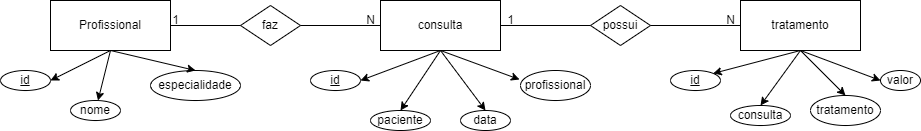

The diagram above was exported from draw.io. Its source (the exported page's mxGraphModel, read from the mxfile embedded in the PNG):
<mxGraphModel dx="1422" dy="794" grid="1" gridSize="10" guides="1" tooltips="1" connect="1" arrows="1" fold="1" page="1" pageScale="1" pageWidth="827" pageHeight="1169" math="0" shadow="0">
  <root>
    <mxCell id="0" />
    <mxCell id="1" parent="0" />
    <mxCell id="zXIG8qfJWmSEwG1mZkyv-1" value="Profissional" style="rounded=0;whiteSpace=wrap;html=1;" vertex="1" parent="1">
      <mxGeometry x="160" y="190" width="120" height="50" as="geometry" />
    </mxCell>
    <mxCell id="zXIG8qfJWmSEwG1mZkyv-3" value="&lt;u&gt;id&lt;/u&gt;" style="ellipse;whiteSpace=wrap;html=1;" vertex="1" parent="1">
      <mxGeometry x="110" y="260" width="50" height="20" as="geometry" />
    </mxCell>
    <mxCell id="zXIG8qfJWmSEwG1mZkyv-4" value="nome" style="ellipse;whiteSpace=wrap;html=1;" vertex="1" parent="1">
      <mxGeometry x="180" y="290" width="50" height="20" as="geometry" />
    </mxCell>
    <mxCell id="zXIG8qfJWmSEwG1mZkyv-5" value="especialidade" style="ellipse;whiteSpace=wrap;html=1;" vertex="1" parent="1">
      <mxGeometry x="260" y="260" width="90" height="30" as="geometry" />
    </mxCell>
    <mxCell id="zXIG8qfJWmSEwG1mZkyv-14" value="consulta" style="rounded=0;whiteSpace=wrap;html=1;" vertex="1" parent="1">
      <mxGeometry x="490" y="190" width="120" height="50" as="geometry" />
    </mxCell>
    <mxCell id="zXIG8qfJWmSEwG1mZkyv-15" value="&lt;u&gt;id&lt;/u&gt;" style="ellipse;whiteSpace=wrap;html=1;" vertex="1" parent="1">
      <mxGeometry x="420" y="260" width="50" height="20" as="geometry" />
    </mxCell>
    <mxCell id="zXIG8qfJWmSEwG1mZkyv-16" value="paciente" style="ellipse;whiteSpace=wrap;html=1;" vertex="1" parent="1">
      <mxGeometry x="480" y="300" width="60" height="20" as="geometry" />
    </mxCell>
    <mxCell id="zXIG8qfJWmSEwG1mZkyv-17" value="data" style="ellipse;whiteSpace=wrap;html=1;" vertex="1" parent="1">
      <mxGeometry x="570" y="300" width="50" height="20" as="geometry" />
    </mxCell>
    <mxCell id="zXIG8qfJWmSEwG1mZkyv-19" value="profissional" style="ellipse;whiteSpace=wrap;html=1;" vertex="1" parent="1">
      <mxGeometry x="630" y="260" width="70" height="30" as="geometry" />
    </mxCell>
    <mxCell id="zXIG8qfJWmSEwG1mZkyv-20" value="tratamento" style="rounded=0;whiteSpace=wrap;html=1;" vertex="1" parent="1">
      <mxGeometry x="850" y="190" width="120" height="50" as="geometry" />
    </mxCell>
    <mxCell id="zXIG8qfJWmSEwG1mZkyv-21" value="&lt;u&gt;id&lt;/u&gt;" style="ellipse;whiteSpace=wrap;html=1;" vertex="1" parent="1">
      <mxGeometry x="780" y="260" width="50" height="20" as="geometry" />
    </mxCell>
    <mxCell id="zXIG8qfJWmSEwG1mZkyv-22" value="consulta" style="ellipse;whiteSpace=wrap;html=1;" vertex="1" parent="1">
      <mxGeometry x="840" y="295" width="60" height="20" as="geometry" />
    </mxCell>
    <mxCell id="zXIG8qfJWmSEwG1mZkyv-23" value="tratamento" style="ellipse;whiteSpace=wrap;html=1;" vertex="1" parent="1">
      <mxGeometry x="920" y="285" width="70" height="30" as="geometry" />
    </mxCell>
    <mxCell id="zXIG8qfJWmSEwG1mZkyv-24" value="valor" style="ellipse;whiteSpace=wrap;html=1;" vertex="1" parent="1">
      <mxGeometry x="990" y="260" width="40" height="20" as="geometry" />
    </mxCell>
    <mxCell id="zXIG8qfJWmSEwG1mZkyv-26" value="" style="endArrow=classic;html=1;rounded=0;exitX=0.5;exitY=1;exitDx=0;exitDy=0;entryX=0.5;entryY=0;entryDx=0;entryDy=0;" edge="1" parent="1" source="zXIG8qfJWmSEwG1mZkyv-20" target="zXIG8qfJWmSEwG1mZkyv-22">
      <mxGeometry width="50" height="50" relative="1" as="geometry">
        <mxPoint x="870" y="300" as="sourcePoint" />
        <mxPoint x="920" y="270" as="targetPoint" />
      </mxGeometry>
    </mxCell>
    <mxCell id="zXIG8qfJWmSEwG1mZkyv-27" value="" style="endArrow=classic;html=1;rounded=0;exitX=0.5;exitY=1;exitDx=0;exitDy=0;entryX=0.5;entryY=0;entryDx=0;entryDy=0;" edge="1" parent="1" source="zXIG8qfJWmSEwG1mZkyv-20" target="zXIG8qfJWmSEwG1mZkyv-23">
      <mxGeometry width="50" height="50" relative="1" as="geometry">
        <mxPoint x="920" y="250" as="sourcePoint" />
        <mxPoint x="880" y="305" as="targetPoint" />
      </mxGeometry>
    </mxCell>
    <mxCell id="zXIG8qfJWmSEwG1mZkyv-28" value="" style="endArrow=classic;html=1;rounded=0;entryX=0;entryY=0.5;entryDx=0;entryDy=0;" edge="1" parent="1" target="zXIG8qfJWmSEwG1mZkyv-24">
      <mxGeometry width="50" height="50" relative="1" as="geometry">
        <mxPoint x="910" y="240" as="sourcePoint" />
        <mxPoint x="965" y="295" as="targetPoint" />
      </mxGeometry>
    </mxCell>
    <mxCell id="zXIG8qfJWmSEwG1mZkyv-30" value="" style="endArrow=classic;html=1;rounded=0;entryX=1;entryY=0;entryDx=0;entryDy=0;exitX=0.5;exitY=1;exitDx=0;exitDy=0;" edge="1" parent="1" source="zXIG8qfJWmSEwG1mZkyv-20" target="zXIG8qfJWmSEwG1mZkyv-21">
      <mxGeometry width="50" height="50" relative="1" as="geometry">
        <mxPoint x="770" y="250" as="sourcePoint" />
        <mxPoint x="820" y="200" as="targetPoint" />
      </mxGeometry>
    </mxCell>
    <mxCell id="zXIG8qfJWmSEwG1mZkyv-31" value="" style="endArrow=classic;html=1;rounded=0;exitX=0.5;exitY=1;exitDx=0;exitDy=0;entryX=1;entryY=0.5;entryDx=0;entryDy=0;" edge="1" parent="1" source="zXIG8qfJWmSEwG1mZkyv-1" target="zXIG8qfJWmSEwG1mZkyv-3">
      <mxGeometry width="50" height="50" relative="1" as="geometry">
        <mxPoint x="100" y="380" as="sourcePoint" />
        <mxPoint x="150" y="330" as="targetPoint" />
      </mxGeometry>
    </mxCell>
    <mxCell id="zXIG8qfJWmSEwG1mZkyv-32" value="" style="endArrow=classic;html=1;rounded=0;exitX=0.5;exitY=1;exitDx=0;exitDy=0;" edge="1" parent="1" source="zXIG8qfJWmSEwG1mZkyv-1" target="zXIG8qfJWmSEwG1mZkyv-4">
      <mxGeometry width="50" height="50" relative="1" as="geometry">
        <mxPoint x="90" y="340" as="sourcePoint" />
        <mxPoint x="140" y="290" as="targetPoint" />
      </mxGeometry>
    </mxCell>
    <mxCell id="zXIG8qfJWmSEwG1mZkyv-33" value="" style="endArrow=classic;html=1;rounded=0;entryX=0.5;entryY=0;entryDx=0;entryDy=0;" edge="1" parent="1" target="zXIG8qfJWmSEwG1mZkyv-5">
      <mxGeometry width="50" height="50" relative="1" as="geometry">
        <mxPoint x="220" y="240" as="sourcePoint" />
        <mxPoint x="350" y="200" as="targetPoint" />
      </mxGeometry>
    </mxCell>
    <mxCell id="zXIG8qfJWmSEwG1mZkyv-34" value="" style="endArrow=classic;html=1;rounded=0;entryX=0.5;entryY=0;entryDx=0;entryDy=0;exitX=0.5;exitY=1;exitDx=0;exitDy=0;" edge="1" parent="1" source="zXIG8qfJWmSEwG1mZkyv-14" target="zXIG8qfJWmSEwG1mZkyv-17">
      <mxGeometry width="50" height="50" relative="1" as="geometry">
        <mxPoint x="520" y="300" as="sourcePoint" />
        <mxPoint x="570" y="250" as="targetPoint" />
      </mxGeometry>
    </mxCell>
    <mxCell id="zXIG8qfJWmSEwG1mZkyv-35" value="" style="endArrow=classic;html=1;rounded=0;entryX=-0.014;entryY=0.3;entryDx=0;entryDy=0;entryPerimeter=0;exitX=0.5;exitY=1;exitDx=0;exitDy=0;" edge="1" parent="1" source="zXIG8qfJWmSEwG1mZkyv-14" target="zXIG8qfJWmSEwG1mZkyv-19">
      <mxGeometry width="50" height="50" relative="1" as="geometry">
        <mxPoint x="520" y="300" as="sourcePoint" />
        <mxPoint x="570" y="250" as="targetPoint" />
      </mxGeometry>
    </mxCell>
    <mxCell id="zXIG8qfJWmSEwG1mZkyv-36" value="" style="endArrow=classic;html=1;rounded=0;entryX=0.5;entryY=0;entryDx=0;entryDy=0;exitX=0.5;exitY=1;exitDx=0;exitDy=0;" edge="1" parent="1" source="zXIG8qfJWmSEwG1mZkyv-14" target="zXIG8qfJWmSEwG1mZkyv-16">
      <mxGeometry width="50" height="50" relative="1" as="geometry">
        <mxPoint x="420" y="240" as="sourcePoint" />
        <mxPoint x="470" y="190" as="targetPoint" />
      </mxGeometry>
    </mxCell>
    <mxCell id="zXIG8qfJWmSEwG1mZkyv-37" value="" style="endArrow=classic;html=1;rounded=0;exitX=0.5;exitY=1;exitDx=0;exitDy=0;entryX=1;entryY=0.5;entryDx=0;entryDy=0;" edge="1" parent="1" source="zXIG8qfJWmSEwG1mZkyv-14" target="zXIG8qfJWmSEwG1mZkyv-15">
      <mxGeometry width="50" height="50" relative="1" as="geometry">
        <mxPoint x="470" y="300" as="sourcePoint" />
        <mxPoint x="480" y="260" as="targetPoint" />
      </mxGeometry>
    </mxCell>
    <mxCell id="zXIG8qfJWmSEwG1mZkyv-38" value="faz" style="rhombus;whiteSpace=wrap;html=1;" vertex="1" parent="1">
      <mxGeometry x="350" y="195" width="60" height="40" as="geometry" />
    </mxCell>
    <mxCell id="zXIG8qfJWmSEwG1mZkyv-39" value="" style="endArrow=none;html=1;rounded=0;exitX=1;exitY=0.5;exitDx=0;exitDy=0;entryX=0;entryY=0.5;entryDx=0;entryDy=0;" edge="1" parent="1" source="zXIG8qfJWmSEwG1mZkyv-1" target="zXIG8qfJWmSEwG1mZkyv-38">
      <mxGeometry width="50" height="50" relative="1" as="geometry">
        <mxPoint x="320" y="150" as="sourcePoint" />
        <mxPoint x="370" y="100" as="targetPoint" />
      </mxGeometry>
    </mxCell>
    <mxCell id="zXIG8qfJWmSEwG1mZkyv-40" value="" style="endArrow=none;html=1;rounded=0;exitX=1;exitY=0.5;exitDx=0;exitDy=0;entryX=0;entryY=0.5;entryDx=0;entryDy=0;" edge="1" parent="1" source="zXIG8qfJWmSEwG1mZkyv-38" target="zXIG8qfJWmSEwG1mZkyv-14">
      <mxGeometry width="50" height="50" relative="1" as="geometry">
        <mxPoint x="410" y="220" as="sourcePoint" />
        <mxPoint x="460" y="170" as="targetPoint" />
      </mxGeometry>
    </mxCell>
    <mxCell id="zXIG8qfJWmSEwG1mZkyv-41" value="N" style="text;html=1;align=center;verticalAlign=middle;resizable=0;points=[];autosize=1;strokeColor=none;fillColor=none;" vertex="1" parent="1">
      <mxGeometry x="465" y="195" width="30" height="30" as="geometry" />
    </mxCell>
    <mxCell id="zXIG8qfJWmSEwG1mZkyv-43" value="1" style="text;html=1;align=center;verticalAlign=middle;resizable=0;points=[];autosize=1;strokeColor=none;fillColor=none;" vertex="1" parent="1">
      <mxGeometry x="270" y="195" width="30" height="30" as="geometry" />
    </mxCell>
    <mxCell id="zXIG8qfJWmSEwG1mZkyv-50" value="possui" style="rhombus;whiteSpace=wrap;html=1;" vertex="1" parent="1">
      <mxGeometry x="700" y="195" width="60" height="40" as="geometry" />
    </mxCell>
    <mxCell id="zXIG8qfJWmSEwG1mZkyv-51" value="" style="endArrow=none;html=1;rounded=0;exitX=1;exitY=0.5;exitDx=0;exitDy=0;entryX=0;entryY=0.5;entryDx=0;entryDy=0;" edge="1" parent="1" source="zXIG8qfJWmSEwG1mZkyv-14" target="zXIG8qfJWmSEwG1mZkyv-50">
      <mxGeometry width="50" height="50" relative="1" as="geometry">
        <mxPoint x="720" y="160" as="sourcePoint" />
        <mxPoint x="770" y="110" as="targetPoint" />
      </mxGeometry>
    </mxCell>
    <mxCell id="zXIG8qfJWmSEwG1mZkyv-52" value="" style="endArrow=none;html=1;rounded=0;entryX=0;entryY=0.5;entryDx=0;entryDy=0;" edge="1" parent="1" target="zXIG8qfJWmSEwG1mZkyv-20">
      <mxGeometry width="50" height="50" relative="1" as="geometry">
        <mxPoint x="760" y="215" as="sourcePoint" />
        <mxPoint x="710" y="225" as="targetPoint" />
      </mxGeometry>
    </mxCell>
    <mxCell id="zXIG8qfJWmSEwG1mZkyv-53" value="N" style="text;html=1;align=center;verticalAlign=middle;resizable=0;points=[];autosize=1;strokeColor=none;fillColor=none;" vertex="1" parent="1">
      <mxGeometry x="825" y="195" width="30" height="30" as="geometry" />
    </mxCell>
    <mxCell id="zXIG8qfJWmSEwG1mZkyv-54" value="1" style="text;html=1;align=center;verticalAlign=middle;resizable=0;points=[];autosize=1;strokeColor=none;fillColor=none;" vertex="1" parent="1">
      <mxGeometry x="605" y="195" width="30" height="30" as="geometry" />
    </mxCell>
  </root>
</mxGraphModel>